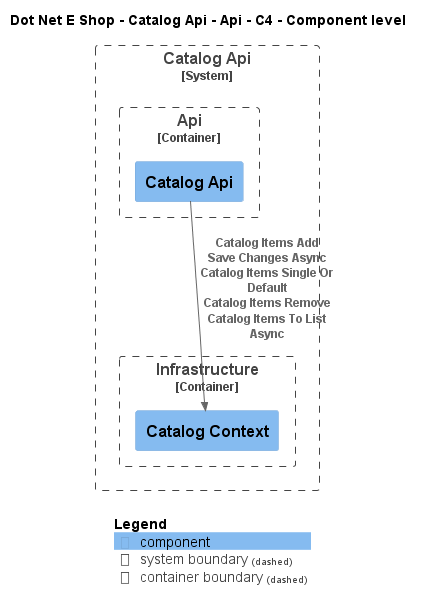

The diagram above was rendered by PlantUML. Its source (embedded in the PNG):
@startuml
!include ..\..\..\..\..\.c4s\C4_Component.puml

AddElementTag("c4interflow:lifecycle:new", $bgColor=green, $fontColor=#ffffff, $borderColor=green, $shadowing="False")
AddElementTag("c4interflow:lifecycle:changed", $bgColor=orange, $fontColor=#ffffff, $borderColor=orange, $shadowing="False")
AddElementTag("c4interflow:lifecycle:removed", $bgColor=red, $fontColor=#ffffff, $borderColor=red, $shadowing="False")

AddRelTag("c4interflow:lifecycle:new", $textColor=green, $lineColor=green)
AddRelTag("c4interflow:lifecycle:changed", $textColor=orange, $lineColor=orange)
AddRelTag("c4interflow:lifecycle:removed", $textColor=red, $lineColor=red)

SHOW_PERSON_PORTRAIT()
LAYOUT_TOP_DOWN()

skinparam linetype polyline

title Dot Net E Shop - Catalog Api - Api - C4 - Component level


System_Boundary(DotNetEShop.SoftwareSystems.CatalogApi, "Catalog Api") {
    
Container_Boundary(DotNetEShop.SoftwareSystems.CatalogApi.Containers.Api, "Api") {
    Component(DotNetEShop.SoftwareSystems.CatalogApi.Containers.Api.Components.CatalogApi, "Catalog Api", "", "")
}
    
Container_Boundary(DotNetEShop.SoftwareSystems.CatalogApi.Containers.Infrastructure, "Infrastructure") {
    Component(DotNetEShop.SoftwareSystems.CatalogApi.Containers.Infrastructure.Components.CatalogContext, "Catalog Context", "", "")
}
}

Rel(DotNetEShop.SoftwareSystems.CatalogApi.Containers.Api.Components.CatalogApi, DotNetEShop.SoftwareSystems.CatalogApi.Containers.Infrastructure.Components.CatalogContext, "Catalog Items Add\nSave Changes Async\nCatalog Items Single Or Default\nCatalog Items Remove\nCatalog Items To List Async")


SHOW_LEGEND()
@enduml